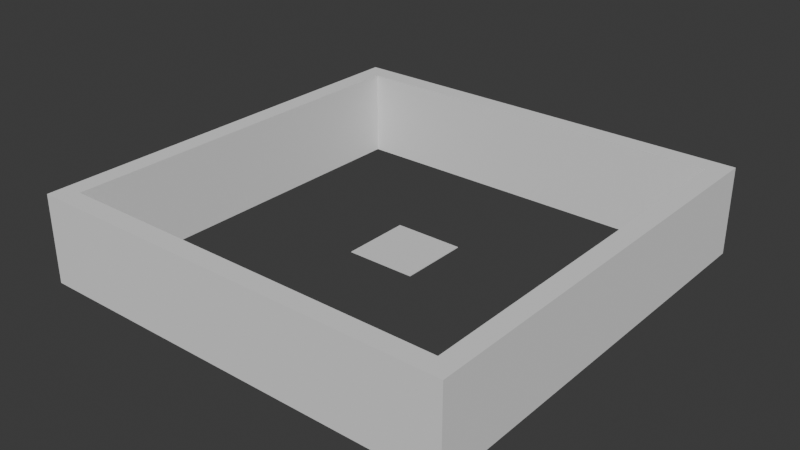 # Source: DiceTable.blend  (saved by Blender 4.4.30; exported with 4.5.12 LTS)
import bpy
from mathutils import Matrix  # noqa: F401  (used for matrix-valued properties, if any)

bpy.ops.wm.read_factory_settings(use_empty=True)
scene = bpy.context.scene
scene.name = 'Scene'

# ---- materials (node trees are filled in below, after node groups)
mat_material = bpy.data.materials.new('Material')
mat_material.alpha_threshold = 0.0
mat_material.roughness = 0.5
mat_material.line_color = (0.0, 0.0, 0.0, 1.0)

# ---- material node trees
mat_material.use_nodes = True; mat_material.node_tree.nodes.clear()
_N = mat_material.node_tree.nodes; _L = mat_material.node_tree.links
n0 = _N.new('ShaderNodeOutputMaterial'); n0.name = 'Material Output'; n0.location = (300, 300)
n1 = _N.new('ShaderNodeBsdfPrincipled'); n1.name = 'Principled BSDF'; n1.location = (10, 300)
n1.inputs[3].default_value = 1.45
_L.new(n1.outputs[0], n0.inputs[0])
n0.is_active_output = True

# ---- world
world_world = bpy.data.worlds.new('World'); scene.world = world_world
world_world.use_nodes = True; world_world.node_tree.nodes.clear()
_N = world_world.node_tree.nodes; _L = world_world.node_tree.links
n0 = _N.new('ShaderNodeOutputWorld'); n0.name = 'World Output'; n0.location = (300, 300)
n1 = _N.new('ShaderNodeBackground'); n1.name = 'Background'; n1.location = (10, 300)
n1.inputs[0].default_value = (0.05088, 0.05088, 0.05088, 1.0)
_L.new(n1.outputs[0], n0.inputs[0])
n0.is_active_output = True
world_world.color = (0.05088, 0.05088, 0.05088)
world_world.sun_shadow_jitter_overblur = 0.0

# ---- meshes
me_cube = bpy.data.meshes.new('Cube')
me_cube.from_pydata([(10.0, 0.0, -7.451e-09), (10.0, 0.0, -0.1), (10.0, -10.0, -7.451e-09), (10.0, -10.0, -0.1), (0.0, 0.0, -7.451e-09), (0.0, 0.0, -0.1), (0.0, -10.0, -7.451e-09), (0.0, -10.0, -0.1)], [], [(0, 4, 6, 2), (3, 2, 6, 7), (7, 6, 4, 5), (5, 1, 3, 7), (1, 0, 2, 3), (5, 4, 0, 1)])
_uv = me_cube.uv_layers.new(name='UVMap')
_uv.uv.foreach_set('vector', [0.625, 0.5, 0.875, 0.5, 0.875, 0.75, 0.625, 0.75, 0.375, 0.75, 0.625, 0.75, 0.625, 1.0, 0.375, 1.0, 0.375, 0.0, 0.625, 0.0, 0.625, 0.25, 0.375, 0.25, 0.125, 0.5, 0.375, 0.5, 0.375, 0.75, 0.125, 0.75, 0.375, 0.5, 0.625, 0.5, 0.625, 0.75, 0.375, 0.75, 0.375, 0.25, 0.625, 0.25, 0.625, 0.5, 0.375, 0.5])
me_cube.materials.append(mat_material)
me_cube.use_mirror_vertex_groups = False
me_cube.update()
me_cube_002 = bpy.data.meshes.new('Cube.002')
me_cube_002.from_pydata([(30.0, 30.0, -6.75), (30.0, 30.0, 6.75), (30.0, 33.0, -6.75), (30.0, 33.0, 6.75), (-30.0, 30.0, -6.75), (-30.0, 30.0, 6.75), (-30.0, 33.0, -6.75), (-30.0, 33.0, 6.75), (30.0, -33.0, -6.75), (30.0, -33.0, 6.75), (30.0, -30.0, -6.75), (30.0, -30.0, 6.75), (-30.0, -33.0, -6.75), (-30.0, -33.0, 6.75), (-30.0, -30.0, -6.75), (-30.0, -30.0, 6.75), (30.0, -33.0, -6.75), (30.0, -33.0, 6.75), (33.0, -33.0, -6.75), (33.0, -33.0, 6.75), (30.0, 33.0, -6.75), (30.0, 33.0, 6.75), (33.0, 33.0, -6.75), (33.0, 33.0, 6.75), (-33.0, -33.0, -6.75), (-33.0, -33.0, 6.75), (-30.0, -33.0, -6.75), (-30.0, -33.0, 6.75), (-33.0, 33.0, -6.75), (-33.0, 33.0, 6.75), (-30.0, 33.0, -6.75), (-30.0, 33.0, 6.75)], [], [(0, 4, 6, 2), (3, 2, 6, 7), (7, 6, 4, 5), (5, 1, 3, 7), (1, 0, 2, 3), (5, 4, 0, 1), (8, 12, 14, 10), (11, 10, 14, 15), (15, 14, 12, 13), (13, 9, 11, 15), (9, 8, 10, 11), (13, 12, 8, 9), (16, 20, 22, 18), (19, 18, 22, 23), (23, 22, 20, 21), (21, 17, 19, 23), (17, 16, 18, 19), (21, 20, 16, 17), (24, 28, 30, 26), (27, 26, 30, 31), (31, 30, 28, 29), (29, 25, 27, 31), (25, 24, 26, 27), (29, 28, 24, 25)])
me_cube_002.polygons.foreach_set('material_index', [1, 1, 1, 1, 1, 1, 2, 2, 2, 2, 2, 2, 3, 3, 3, 3, 3, 3, 0, 0, 0, 0, 0, 0])
_uv = me_cube_002.uv_layers.new(name='UVMap')
_uv.uv.foreach_set('vector', [0.625, 0.5, 0.875, 0.5, 0.875, 0.75, 0.625, 0.75, 0.375, 0.75, 0.625, 0.75, 0.625, 1.0, 0.375, 1.0, 0.375, 0.0, 0.625, 0.0, 0.625, 0.25, 0.375, 0.25, 0.125, 0.5, 0.375, 0.5, 0.375, 0.75, 0.125, 0.75, 0.375, 0.5, 0.625, 0.5, 0.625, 0.75, 0.375, 0.75, 0.375, 0.25, 0.625, 0.25, 0.625, 0.5, 0.375, 0.5, 0.625, 0.5, 0.875, 0.5, 0.875, 0.75, 0.625, 0.75, 0.375, 0.75, 0.625, 0.75, 0.625, 1.0, 0.375, 1.0, 0.375, 0.0, 0.625, 0.0, 0.625, 0.25, 0.375, 0.25, 0.125, 0.5, 0.375, 0.5, 0.375, 0.75, 0.125, 0.75, 0.375, 0.5, 0.625, 0.5, 0.625, 0.75, 0.375, 0.75, 0.375, 0.25, 0.625, 0.25, 0.625, 0.5, 0.375, 0.5, 0.625, 0.5, 0.875, 0.5, 0.875, 0.75, 0.625, 0.75, 0.375, 0.75, 0.625, 0.75, 0.625, 1.0, 0.375, 1.0, 0.375, 0.0, 0.625, 0.0, 0.625, 0.25, 0.375, 0.25, 0.125, 0.5, 0.375, 0.5, 0.375, 0.75, 0.125, 0.75, 0.375, 0.5, 0.625, 0.5, 0.625, 0.75, 0.375, 0.75, 0.375, 0.25, 0.625, 0.25, 0.625, 0.5, 0.375, 0.5, 0.625, 0.5, 0.875, 0.5, 0.875, 0.75, 0.625, 0.75, 0.375, 0.75, 0.625, 0.75, 0.625, 1.0, 0.375, 1.0, 0.375, 0.0, 0.625, 0.0, 0.625, 0.25, 0.375, 0.25, 0.125, 0.5, 0.375, 0.5, 0.375, 0.75, 0.125, 0.75, 0.375, 0.5, 0.625, 0.5, 0.625, 0.75, 0.375, 0.75, 0.375, 0.25, 0.625, 0.25, 0.625, 0.5, 0.375, 0.5])
me_cube_002.materials.append(None)
me_cube_002.materials.append(None)
me_cube_002.materials.append(None)
me_cube_002.materials.append(None)
me_cube_002.use_mirror_vertex_groups = False
me_cube_002.update()

# ---- objects
ob_cube = bpy.data.objects.new('Cube', me_cube)
ob_cube_002 = bpy.data.objects.new('Cube.002', me_cube_002)

# ---- transforms, parenting, visibility, modifiers, constraints
ob_cube.location = (0.0, 0.0, 0.0)
ob_cube.lock_rotations_4d = False
ob_cube.empty_display_type = 'ARROWS'
ob_cube.lineart.crease_threshold = 0.0
ob_cube_002.location = (0.0, 0.0, 0.0)
ob_cube_002.lock_location = (True, True, True)
ob_cube_002.lock_rotation = (True, True, True)
ob_cube_002.lock_rotations_4d = False
ob_cube_002.lock_scale = (True, True, True)
ob_cube_002.empty_display_type = 'ARROWS'
ob_cube_002.lineart.crease_threshold = 0.0

# ---- collection membership
scene.collection.objects.link(ob_cube)
scene.collection.objects.link(ob_cube_002)

# ---- scene / render settings (as saved in the file)
scene.frame_start = 1; scene.frame_end = 250; scene.frame_set(1)
scene.render.engine = 'BLENDER_EEVEE_NEXT'
bpy.context.view_layer.update()

# ---- added for rendering (the .blend has no active camera and no usable light): camera, sun
cam_auto = bpy.data.cameras.new('AutoCamera')
cam_auto.lens = 50.0
cam_auto.sensor_width = 36.0
cam_auto.clip_end = 1531.36
ob_auto_camera = bpy.data.objects.new('AutoCamera', cam_auto)
scene.collection.objects.link(ob_auto_camera)
ob_auto_camera.location = (87.2573, -104.709, 69.8059)
ob_auto_camera.rotation_euler = (1.09748, -7.21219e-08, 0.694738)
scene.camera = ob_auto_camera
light_auto_sun = bpy.data.lights.new('AutoSun', 'SUN')
light_auto_sun.energy = 3.0
light_auto_sun.angle = 0.0523599
ob_auto_sun = bpy.data.objects.new('AutoSun', light_auto_sun)
scene.collection.objects.link(ob_auto_sun)
ob_auto_sun.rotation_euler = (0.872665, 0.174533, 0.523599)
bpy.context.view_layer.update()

